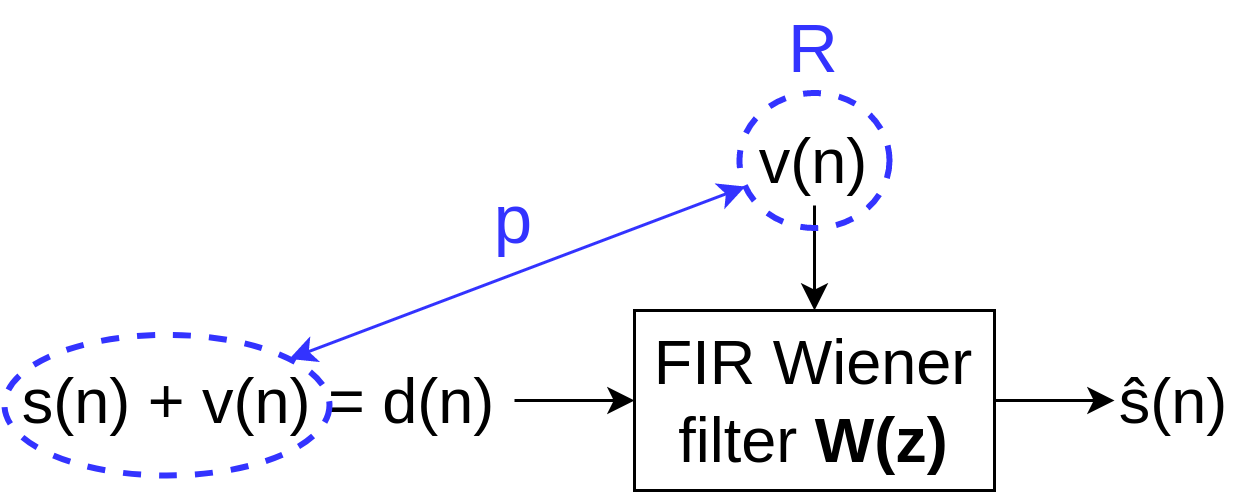

The diagram above was exported from draw.io. Its source (the exported page's mxGraphModel, read from the mxfile embedded in the PNG):
<mxGraphModel dx="478" dy="319" grid="1" gridSize="10" guides="1" tooltips="1" connect="1" arrows="1" fold="1" page="1" pageScale="1" pageWidth="827" pageHeight="1169" math="0" shadow="0">
  <root>
    <mxCell id="0" />
    <mxCell id="1" parent="0" />
    <mxCell id="AphlY6M9tGV0Dbkae6dc-2" style="edgeStyle=orthogonalEdgeStyle;rounded=0;orthogonalLoop=1;jettySize=auto;html=1;" edge="1" parent="1" source="pkcv4CWhWeKYbjdmz9R0-1" target="pkcv4CWhWeKYbjdmz9R0-15">
      <mxGeometry relative="1" as="geometry" />
    </mxCell>
    <mxCell id="pkcv4CWhWeKYbjdmz9R0-1" value="&lt;font style=&quot;font-size: 21px;&quot;&gt;FIR Wiener filter &lt;b&gt;W(z)&lt;/b&gt;&lt;/font&gt;" style="rounded=0;whiteSpace=wrap;html=1;" parent="1" vertex="1">
      <mxGeometry x="220" y="105" width="120" height="60" as="geometry" />
    </mxCell>
    <mxCell id="AphlY6M9tGV0Dbkae6dc-1" style="edgeStyle=orthogonalEdgeStyle;rounded=0;orthogonalLoop=1;jettySize=auto;html=1;entryX=0;entryY=0.5;entryDx=0;entryDy=0;" edge="1" parent="1" source="pkcv4CWhWeKYbjdmz9R0-2" target="pkcv4CWhWeKYbjdmz9R0-1">
      <mxGeometry relative="1" as="geometry" />
    </mxCell>
    <mxCell id="pkcv4CWhWeKYbjdmz9R0-2" value="s(n) + v(n) = d(n)" style="text;html=1;strokeColor=none;fillColor=none;align=center;verticalAlign=middle;whiteSpace=wrap;rounded=0;fontSize=21;" parent="1" vertex="1">
      <mxGeometry x="10" y="120" width="170" height="30" as="geometry" />
    </mxCell>
    <mxCell id="pkcv4CWhWeKYbjdmz9R0-11" style="edgeStyle=orthogonalEdgeStyle;rounded=0;orthogonalLoop=1;jettySize=auto;html=1;fontSize=21;" parent="1" source="pkcv4CWhWeKYbjdmz9R0-3" target="pkcv4CWhWeKYbjdmz9R0-1" edge="1">
      <mxGeometry relative="1" as="geometry" />
    </mxCell>
    <mxCell id="pkcv4CWhWeKYbjdmz9R0-3" value="v(n)" style="text;html=1;strokeColor=none;fillColor=none;align=center;verticalAlign=middle;whiteSpace=wrap;rounded=0;fontSize=21;" parent="1" vertex="1">
      <mxGeometry x="260" y="40" width="40" height="30" as="geometry" />
    </mxCell>
    <mxCell id="pkcv4CWhWeKYbjdmz9R0-15" value="&lt;span style=&quot;text-align: start;&quot;&gt;&lt;font face=&quot;monospace&quot; color=&quot;rgba(0, 0, 0, 0)&quot;&gt;&lt;span style=&quot;font-size: 0px;&quot;&gt;ŝ%3CmxGraphModel%3E%3Croot%3E%3CmxCell%20id%3D%220%22%2F%3E%3CmxCell%20id%3D%221%22%20parent%3D%220%22%2F%3E%3CmxCell%20id%3D%222%22%20value%3D%22s(n)%20%2B%20v(n)%22%20style%3D%22text%3Bhtml%3D1%3BstrokeColor%3Dnone%3BfillColor%3Dnone%3Balign%3Dcenter%3BverticalAlign%3Dmiddle%3BwhiteSpace%3Dwrap%3Brounded%3D0%3BfontSize%3D21%3B%22%20vertex%3D%221%22%20parent%3D%221%22%3E%3CmxGeometry%20x%3D%2280%22%20y%3D%2250%22%20width%3D%22100%22%20height%3D%2230%22%20as%3D%22geometry%22%2F%3E%3C%2FmxCell%3E%3C%2Froot%3E%3C%2FmxGraphModel%3E&lt;/span&gt;&lt;/font&gt;&lt;/span&gt;ŝ(n)" style="text;html=1;strokeColor=none;fillColor=none;align=center;verticalAlign=middle;whiteSpace=wrap;rounded=0;fontSize=21;" parent="1" vertex="1">
      <mxGeometry x="380" y="120" width="40" height="30" as="geometry" />
    </mxCell>
    <mxCell id="AphlY6M9tGV0Dbkae6dc-3" value="" style="ellipse;whiteSpace=wrap;html=1;dashed=1;strokeWidth=2;fillColor=none;strokeColor=#3333FF;" vertex="1" parent="1">
      <mxGeometry x="255" y="32.5" width="50" height="45" as="geometry" />
    </mxCell>
    <mxCell id="AphlY6M9tGV0Dbkae6dc-4" value="" style="ellipse;whiteSpace=wrap;html=1;dashed=1;strokeWidth=2;fillColor=none;strokeColor=#3333FF;" vertex="1" parent="1">
      <mxGeometry x="10" y="113.12" width="108.33" height="46.88" as="geometry" />
    </mxCell>
    <mxCell id="AphlY6M9tGV0Dbkae6dc-5" value="" style="endArrow=classic;startArrow=classic;html=1;rounded=0;strokeColor=#3333FF;" edge="1" parent="1" source="AphlY6M9tGV0Dbkae6dc-4" target="AphlY6M9tGV0Dbkae6dc-3">
      <mxGeometry width="50" height="50" relative="1" as="geometry">
        <mxPoint x="200" y="140" as="sourcePoint" />
        <mxPoint x="250" y="90" as="targetPoint" />
      </mxGeometry>
    </mxCell>
    <mxCell id="AphlY6M9tGV0Dbkae6dc-6" value="&lt;font style=&quot;font-size: 23px;&quot; color=&quot;#3333ff&quot;&gt;p&lt;/font&gt;" style="text;html=1;strokeColor=none;fillColor=none;align=center;verticalAlign=middle;whiteSpace=wrap;rounded=0;dashed=1;" vertex="1" parent="1">
      <mxGeometry x="150" y="60" width="60" height="30" as="geometry" />
    </mxCell>
    <mxCell id="AphlY6M9tGV0Dbkae6dc-7" value="R" style="text;html=1;strokeColor=none;fillColor=none;align=center;verticalAlign=middle;whiteSpace=wrap;rounded=0;dashed=1;fontSize=23;fontColor=#3333FF;" vertex="1" parent="1">
      <mxGeometry x="250" y="2.5" width="60" height="30" as="geometry" />
    </mxCell>
  </root>
</mxGraphModel>